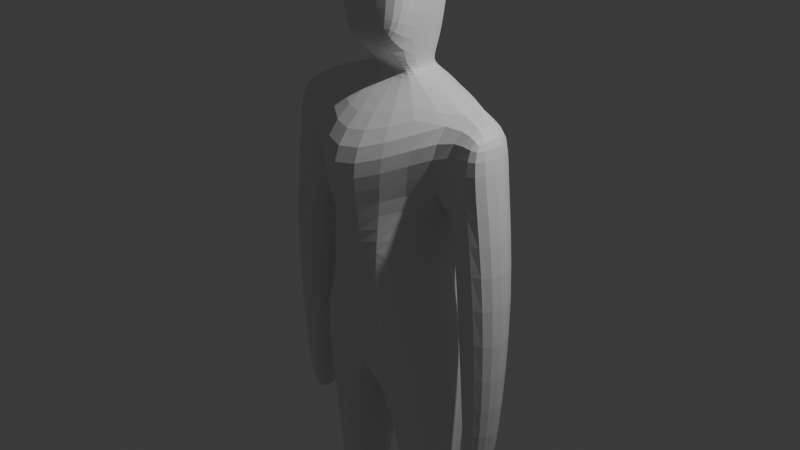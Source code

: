 # Source: Goth_Girl_Unfinished.blend  (saved by Blender 5.1.30; exported with 4.5.12 LTS)
import bpy
from mathutils import Matrix  # noqa: F401  (used for matrix-valued properties, if any)

bpy.ops.wm.read_factory_settings(use_empty=True)
scene = bpy.context.scene
scene.name = 'Scene'

# ---- collections
col_collection = bpy.data.collections.new('Collection'); scene.collection.children.link(col_collection)

# ---- materials (node trees are filled in below, after node groups)
mat_material = bpy.data.materials.new('Material')
mat_material.alpha_threshold = 0.0
mat_material.use_backface_culling_lightprobe_volume = False
mat_material.roughness = 0.5
mat_material.line_color = (0.0, 0.0, 0.0, 1.0)

# ---- material node trees
mat_material.use_nodes = True; mat_material.node_tree.nodes.clear()
_N = mat_material.node_tree.nodes; _L = mat_material.node_tree.links
n0 = _N.new('ShaderNodeOutputMaterial'); n0.name = 'Material Output'; n0.location = (200, 100)
n1 = _N.new('ShaderNodeBsdfPrincipled'); n1.name = 'Principled BSDF'; n1.location = (-200, 100)
_L.new(n1.outputs[0], n0.inputs[0])
n0.is_active_output = True

# ---- world
world_world = bpy.data.worlds.new('World'); scene.world = world_world
world_world.use_nodes = True; world_world.node_tree.nodes.clear()
_N = world_world.node_tree.nodes; _L = world_world.node_tree.links
n0 = _N.new('ShaderNodeOutputWorld'); n0.name = 'World Output'; n0.location = (200, 100)
n1 = _N.new('ShaderNodeBackground'); n1.name = 'Background'; n1.location = (-200, 100)
n1.inputs[0].default_value = (0.05088, 0.05088, 0.05088, 1.0)
_L.new(n1.outputs[0], n0.inputs[0])
n0.is_active_output = True
world_world.color = (0.05088, 0.05088, 0.05088)
world_world.sun_shadow_jitter_overblur = 0.0

# ---- cameras
cam_camera = bpy.data.cameras.new('Camera')
cam_camera.clip_end = 100.0
cam_camera.ortho_scale = 7.314

# ---- lights
light_light = bpy.data.lights.new('Light', 'POINT')
light_light.energy = 1000.0
light_light.shadow_soft_size = 0.1

# ---- meshes
me_cube = bpy.data.meshes.new('Cube')
me_cube.from_pydata([(0.9774, -0.0753, 1.416), (0.5988, -0.5216, -0.1469), (0.9808, 0.3529, 1.415), (0.6961, 0.4994, -0.04163), (0.0, -1.373, 0.8421), (0.0, -0.7015, -0.1119), (0.0, 0.6679, 1.095), (0.0, 0.7237, 0.009851), (0.8349, -0.5795, -1.05), (0.8349, 0.5796, -1.05), (0.0, -0.7237, -1.159), (0.0, 0.7237, -1.159), (0.7743, -0.3031, -2.965), (0.7743, 0.3031, -2.965), (0.334, -0.3785, -2.968), (0.334, 0.3785, -2.968), (0.3842, -0.3301, -4.793), (0.3842, 0.3301, -4.793), (0.7682, -0.2643, -4.795), (0.7682, 0.2643, -4.795), (0.6546, -0.0738, 0.698), (0.0, 0.7237, 0.2463), (0.658, 0.3542, 0.6973), (0.0, -1.101, 0.2463), (1.264, -0.4078, 1.263), (1.269, 0.3506, 1.262), (1.322, -0.4087, 0.8989), (1.327, 0.3497, 0.8978), (1.068, -0.2304, -2.068), (1.07, 0.167, -2.069), (1.43, -0.2331, -2.114), (1.433, 0.1643, -2.115), (1.113, -0.2315, -2.636), (1.116, 0.1659, -2.637), (1.245, -0.2325, -2.652), (1.248, 0.1649, -2.653), (0.9593, 0.2797, -0.2684), (1.514, 0.2756, -0.3297), (0.9549, -0.3366, -0.2675), (1.509, -0.3407, -0.3288), (0.3819, -0.3301, -5.186), (0.3819, 0.3301, -5.186), (0.766, -0.2643, -5.188), (0.766, 0.2643, -5.188), (0.3842, -0.3301, -4.793), (0.7682, -0.2643, -4.795), (0.3819, -0.3301, -5.186), (0.766, -0.2643, -5.188), (0.81, -0.7379, -5.001), (0.4128, -0.7964, -4.989), (0.8072, -0.7379, -5.188), (0.41, -0.7964, -5.176), (0.4543, -0.2071, -4.669), (0.4543, 0.2071, -4.669), (0.6952, 0.1658, -4.67), (0.6952, -0.1658, -4.67), (0.4143, 0.3365, 1.578), (0.0, 0.4736, 1.565), (0.4143, -0.1822, 1.578), (0.0, -0.06727, 1.581), (0.322, 0.342, 1.823), (0.0, 0.4143, 1.862), (0.2776, -0.2695, 1.792), (0.0, -0.3674, 1.814), (0.7161, 0.4994, -0.7194), (0.6126, -0.5216, -0.6162), (0.0, -0.7015, -0.7107), (0.0, 0.7237, -0.8549), (0.591, -0.5216, -0.3537), (0.0, -0.7015, -0.3757), (0.6849, 0.4994, -0.3403), (0.0, 0.7237, -0.3712), (0.406, 0.3191, 2.352), (0.0, 0.527, 2.374), (0.4028, -0.03132, 2.369), (0.464, 0.3271, 2.904), (0.0, 0.5351, 2.938), (0.4609, -0.02335, 2.921), (0.0, -0.181, 2.97), (0.0, -0.5349, 2.035), (0.3939, -0.4201, 1.999), (0.0, -0.5295, 2.422), (0.4241, -0.4147, 2.386), (0.0, -0.5237, 2.825), (0.4546, -0.4089, 2.788), (0.2399, 0.3133, 1.641), (0.0, 0.2247, 1.67), (0.0, -0.1267, 1.675), (0.282, -0.1294, 1.642)], [], [(2, 0, 58, 56), (22, 2, 6, 21), (65, 64, 9, 8), (2, 22, 27, 25), (23, 4, 0, 20), (9, 11, 15, 13), (66, 65, 8, 10), (64, 67, 11, 9), (53, 52, 16, 17), (11, 10, 14, 15), (8, 9, 13, 12), (10, 8, 12, 14), (18, 19, 43, 42), (55, 54, 19, 18), (52, 55, 18, 16), (54, 53, 17, 19), (5, 23, 20, 1), (1, 20, 22, 3), (3, 22, 21, 7), (26, 24, 25, 27), (20, 0, 24, 26), (0, 2, 25, 24), (37, 36, 29, 31), (28, 30, 34, 32), (36, 38, 28, 29), (38, 39, 30, 28), (39, 37, 31, 30), (33, 32, 34, 35), (30, 31, 35, 34), (31, 29, 33, 35), (29, 28, 32, 33), (26, 27, 37, 39), (20, 26, 39, 38), (22, 20, 38, 36), (27, 22, 36, 37), (40, 42, 43, 41), (49, 48, 50, 51), (19, 17, 41, 43), (17, 16, 40, 41), (44, 46, 47, 45), (46, 44, 49, 51), (47, 46, 51, 50), (45, 47, 50, 48), (44, 45, 48, 49), (13, 15, 53, 54), (14, 12, 55, 52), (12, 13, 54, 55), (15, 14, 52, 53), (86, 85, 60, 61), (0, 4, 59, 58), (6, 2, 56, 57), (61, 60, 72, 73), (88, 87, 63, 62), (85, 88, 62, 60), (70, 71, 67, 64), (69, 68, 65, 66), (68, 70, 64, 65), (1, 3, 70, 68), (5, 1, 68, 69), (3, 7, 71, 70), (73, 72, 75, 76), (74, 62, 80, 82), (60, 62, 74, 72), (77, 78, 76, 75), (78, 77, 84, 83), (72, 74, 77, 75), (80, 79, 81, 82), (82, 81, 83, 84), (77, 74, 82, 84), (62, 63, 79, 80), (56, 58, 88, 85), (58, 59, 87, 88), (57, 56, 85, 86)])
_uv = me_cube.uv_layers.new(name='UVMap')
_uv.uv.foreach_set('vector', [0.625, 0.75, 0.625, 0.5, 0.6273, 0.5003, 0.6273, 0.7488, 0.4302, 0.75, 0.625, 0.75, 0.625, 1.0, 0.4302, 1.0, 0.375, 0.5, 0.375, 0.75, 0.375, 0.75, 0.375, 0.5, 0.625, 0.75, 0.4302, 0.75, 0.4302, 0.75, 0.625, 0.75, 0.4302, 0.25, 0.626, 0.2562, 0.625, 0.5, 0.4302, 0.5, 0.375, 0.75, 0.375, 1.0, 0.375, 1.0, 0.375, 0.75, 0.375, 0.25, 0.375, 0.5, 0.375, 0.5, 0.375, 0.25, 0.375, 0.75, 0.375, 1.0, 0.375, 1.0, 0.375, 0.75, 0.0, 0.0, 0.0, 0.0, 0.0, 0.0, 0.0, 0.0, 0.0, 0.0, 0.0, 0.0, 0.0, 0.0, 0.0, 0.0, 0.375, 0.5, 0.375, 0.75, 0.375, 0.75, 0.375, 0.5, 0.375, 0.25, 0.375, 0.5, 0.375, 0.5, 0.375, 0.25, 0.375, 0.5, 0.375, 0.75, 0.375, 0.75, 0.375, 0.5, 0.375, 0.5, 0.375, 0.75, 0.375, 0.75, 0.375, 0.5, 0.375, 0.25, 0.375, 0.5, 0.375, 0.5, 0.375, 0.25, 0.375, 0.75, 0.375, 1.0, 0.375, 1.0, 0.375, 0.75, 0.375, 0.25, 0.4302, 0.25, 0.4302, 0.5, 0.375, 0.5, 0.375, 0.5, 0.4302, 0.5, 0.4302, 0.75, 0.375, 0.75, 0.375, 0.75, 0.4302, 0.75, 0.4302, 1.0, 0.375, 1.0, 0.4302, 0.5, 0.625, 0.5, 0.625, 0.75, 0.4302, 0.75, 0.4302, 0.5, 0.625, 0.5, 0.625, 0.5, 0.4302, 0.5, 0.625, 0.5, 0.625, 0.75, 0.625, 0.75, 0.625, 0.5, 0.4302, 0.75, 0.4302, 0.75, 0.4302, 0.75, 0.4302, 0.75, 0.4302, 0.5, 0.4302, 0.5, 0.4302, 0.5, 0.4302, 0.5, 0.4302, 0.75, 0.4302, 0.5, 0.4302, 0.5, 0.4302, 0.75, 0.4302, 0.5, 0.4302, 0.5, 0.4302, 0.5, 0.4302, 0.5, 0.4302, 0.5, 0.4302, 0.75, 0.4302, 0.75, 0.4302, 0.5, 0.4302, 0.75, 0.4302, 0.5, 0.4302, 0.5, 0.4302, 0.75, 0.4302, 0.5, 0.4302, 0.75, 0.4302, 0.75, 0.4302, 0.5, 0.4302, 0.75, 0.4302, 0.75, 0.4302, 0.75, 0.4302, 0.75, 0.4302, 0.75, 0.4302, 0.5, 0.4302, 0.5, 0.4302, 0.75, 0.4302, 0.5, 0.4302, 0.75, 0.4302, 0.75, 0.4302, 0.5, 0.4302, 0.5, 0.4302, 0.5, 0.4302, 0.5, 0.4302, 0.5, 0.4302, 0.75, 0.4302, 0.5, 0.4302, 0.5, 0.4302, 0.75, 0.4302, 0.75, 0.4302, 0.75, 0.4302, 0.75, 0.4302, 0.75, 0.125, 0.4689, 0.375, 0.5, 0.375, 0.75, 0.125, 0.7811, 0.375, 0.25, 0.375, 0.5, 0.375, 0.5, 0.375, 0.25, 0.375, 0.75, 0.375, 1.0, 0.375, 1.0, 0.375, 0.75, 0.0, 0.0, 0.0, 0.0, 0.0, 0.0, 0.0, 0.0, 0.375, 0.25, 0.375, 0.25, 0.375, 0.5, 0.375, 0.5, 0.375, 0.25, 0.375, 0.25, 0.375, 0.25, 0.375, 0.25, 0.375, 0.5, 0.375, 0.25, 0.375, 0.25, 0.375, 0.5, 0.375, 0.5, 0.375, 0.5, 0.375, 0.5, 0.375, 0.5, 0.375, 0.25, 0.375, 0.5, 0.375, 0.5, 0.375, 0.25, 0.375, 0.75, 0.375, 1.0, 0.375, 1.0, 0.375, 0.75, 0.375, 0.25, 0.375, 0.5, 0.375, 0.5, 0.375, 0.25, 0.375, 0.5, 0.375, 0.75, 0.375, 0.75, 0.375, 0.5, 0.0, 0.0, 0.0, 0.0, 0.0, 0.0, 0.0, 0.0, 0.625, 0.9984, 0.6273, 0.7488, 0.6273, 0.7488, 0.625, 0.9984, 0.625, 0.5, 0.626, 0.2562, 0.626, 0.2601, 0.6273, 0.5003, 0.625, 1.0, 0.625, 0.75, 0.6273, 0.7488, 0.625, 0.9984, 0.625, 0.9984, 0.6273, 0.7488, 0.6273, 0.7488, 0.625, 0.9984, 0.6273, 0.5003, 0.626, 0.2601, 0.626, 0.2601, 0.6273, 0.5003, 0.6273, 0.7488, 0.6273, 0.5003, 0.6273, 0.5003, 0.6273, 0.7488, 0.375, 0.75, 0.375, 1.0, 0.375, 1.0, 0.375, 0.75, 0.375, 0.25, 0.375, 0.5, 0.375, 0.5, 0.375, 0.25, 0.375, 0.5, 0.375, 0.75, 0.375, 0.75, 0.375, 0.5, 0.375, 0.5, 0.375, 0.75, 0.375, 0.75, 0.375, 0.5, 0.375, 0.25, 0.375, 0.5, 0.375, 0.5, 0.375, 0.25, 0.375, 0.75, 0.375, 1.0, 0.375, 1.0, 0.375, 0.75, 0.625, 0.9984, 0.6273, 0.7488, 0.6273, 0.7488, 0.625, 0.9984, 0.6273, 0.5003, 0.6273, 0.5003, 0.6273, 0.5003, 0.6273, 0.5003, 0.6273, 0.7488, 0.6273, 0.5003, 0.6273, 0.5003, 0.6273, 0.7488, 0.6273, 0.5003, 0.8718, 0.4819, 0.8735, 0.7817, 0.6273, 0.7488, 0.8718, 0.4819, 0.6273, 0.5003, 0.6273, 0.5003, 0.8718, 0.4819, 0.6273, 0.7488, 0.6273, 0.5003, 0.6273, 0.5003, 0.6273, 0.7488, 0.6273, 0.5003, 0.626, 0.2601, 0.626, 0.2601, 0.6273, 0.5003, 0.6273, 0.5003, 0.626, 0.2601, 0.626, 0.2601, 0.6273, 0.5003, 0.6273, 0.5003, 0.6273, 0.5003, 0.6273, 0.5003, 0.6273, 0.5003, 0.6273, 0.5003, 0.626, 0.2601, 0.626, 0.2601, 0.6273, 0.5003, 0.6273, 0.7488, 0.6273, 0.5003, 0.6273, 0.5003, 0.6273, 0.7488, 0.6273, 0.5003, 0.626, 0.2601, 0.626, 0.2601, 0.6273, 0.5003, 0.625, 0.9984, 0.6273, 0.7488, 0.6273, 0.7488, 0.625, 0.9984])
me_cube.materials.append(mat_material)
me_cube.use_mirror_vertex_groups = False
me_cube.update()

# ---- objects
ob_cube = bpy.data.objects.new('Cube', me_cube)
ob_light = bpy.data.objects.new('Light', light_light)
ob_camera = bpy.data.objects.new('Camera', cam_camera)

# ---- transforms, parenting, visibility, modifiers, constraints
ob_cube.location = (0.0, 0.0, 0.0)
ob_cube.lock_rotations_4d = False
ob_cube.empty_display_type = 'ARROWS'
ob_cube.lineart.crease_threshold = 0.0
_m = ob_cube.modifiers.new('Mirror', 'MIRROR')
_m.use_clip = True
_m = ob_cube.modifiers.new('Subdivision', 'SUBSURF')
_m.levels = 6
_m.open_advanced_panel = True
ob_light.location = (4.076, 1.005, 5.904)
ob_light.rotation_euler = (0.6503, 0.05522, 1.866)
ob_light.lock_rotations_4d = False
ob_light.empty_display_type = 'ARROWS'
ob_light.color = (0.0, 0.0, 0.0, 0.0)
ob_light.lineart.crease_threshold = 0.0
ob_camera.location = (7.359, -6.926, 4.958)
ob_camera.rotation_euler = (1.109, 0.0, 0.8149)
ob_camera.lock_rotations_4d = False
ob_camera.empty_display_type = 'ARROWS'
ob_camera.color = (0.0, 0.0, 0.0, 0.0)
ob_camera.display_type = 'WIRE'
ob_camera.lineart.crease_threshold = 0.0

# ---- collection membership
col_collection.objects.link(ob_cube)
col_collection.objects.link(ob_light)
col_collection.objects.link(ob_camera)

# ---- scene / render settings (as saved in the file)
scene.camera = ob_camera
scene.frame_start = 1; scene.frame_end = 250; scene.frame_set(0)
scene.render.engine = 'BLENDER_EEVEE_NEXT'
scene.render.bake_bias = 0.0
scene.render.bake_samples = 0
scene.cycles.sampling_pattern = 'TABULATED_SOBOL'
scene.eevee.use_volume_custom_range = False
bpy.context.view_layer.update()
